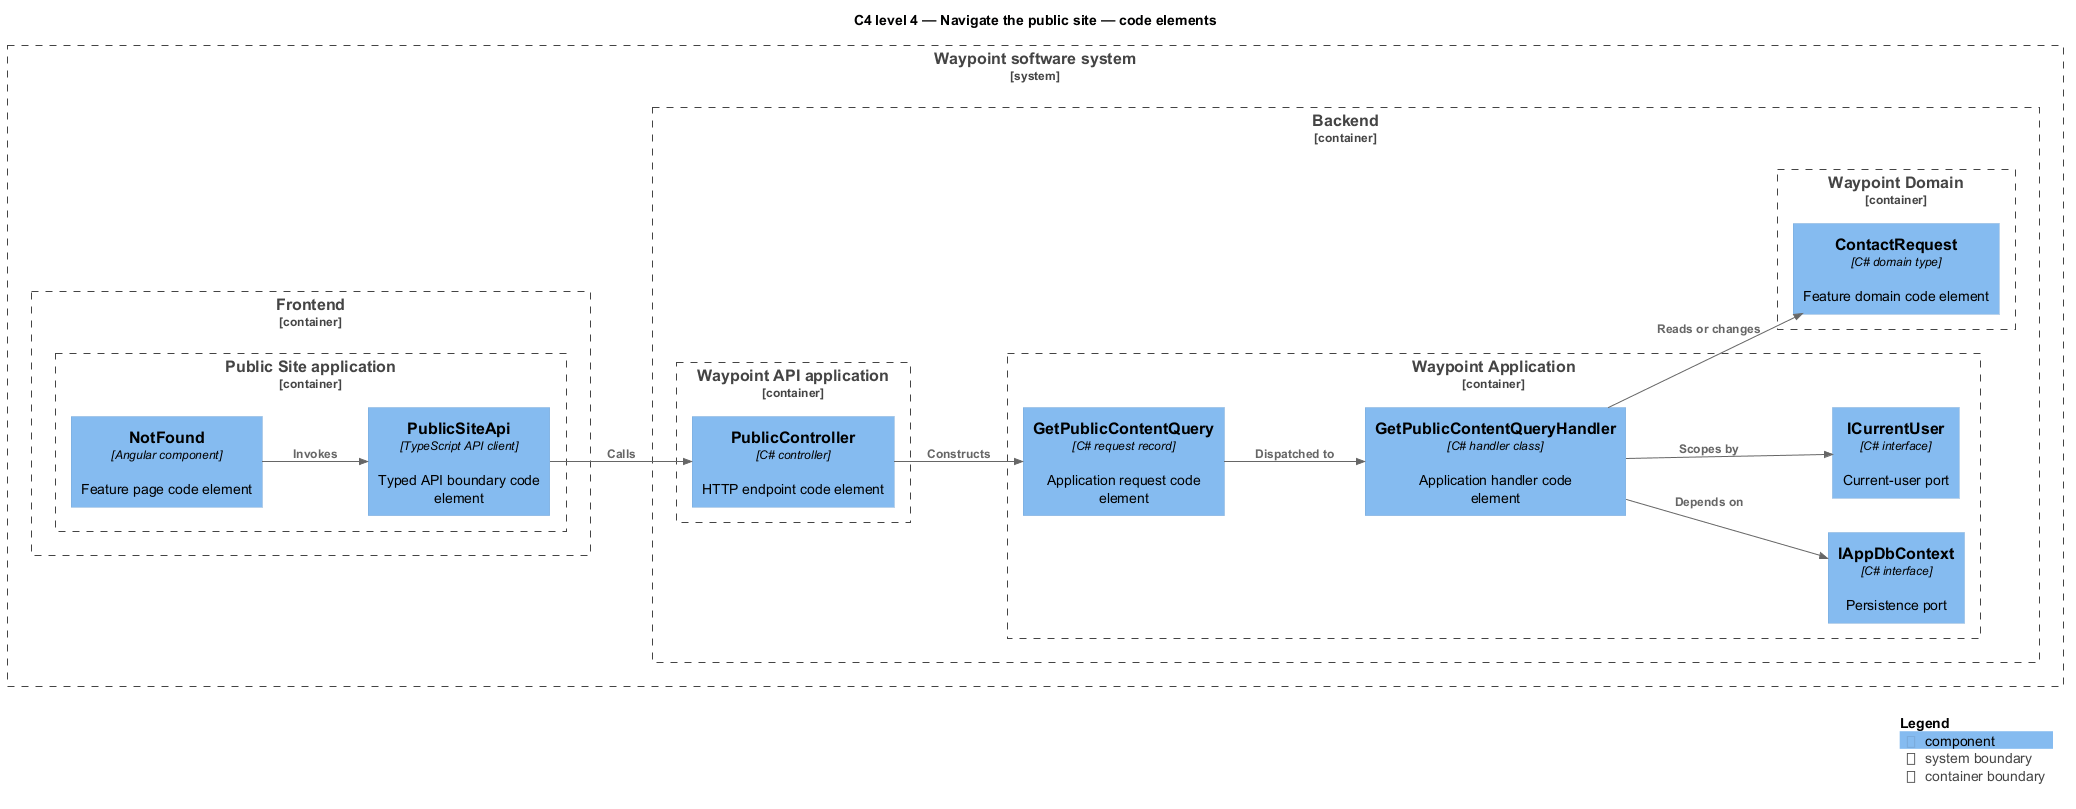

The diagram above was rendered by PlantUML. Its source (embedded in the PNG):
@startuml
!include <C4/C4_Component>
LAYOUT_LEFT_RIGHT()
title C4 level 4 — Navigate the public site — code elements
System_Boundary(waypoint, "Waypoint software system") {
  Container_Boundary(frontend, "Frontend") {
    Container_Boundary(frontend_app, "Public Site application") {
      Component(page, "NotFound", "Angular component", "Feature page code element")
      Component(client, "PublicSiteApi", "TypeScript API client", "Typed API boundary code element")
    }
  }
  Container_Boundary(backend, "Backend") {
    Container_Boundary(api_app, "Waypoint API application") {
      Component(controller, "PublicController", "C# controller", "HTTP endpoint code element")
    }
    Container_Boundary(application, "Waypoint Application") {
      Component(request, "GetPublicContentQuery", "C# request record", "Application request code element")
      Component(handler, "GetPublicContentQueryHandler", "C# handler class", "Application handler code element")
      Component(dbport, "IAppDbContext", "C# interface", "Persistence port")
      Component(current, "ICurrentUser", "C# interface", "Current-user port")
    }
    Container_Boundary(domain, "Waypoint Domain") {
      Component(entity, "ContactRequest", "C# domain type", "Feature domain code element")
    }
  }
}
Rel(page, client, "Invokes")
Rel(client, controller, "Calls")
Rel(controller, request, "Constructs")
Rel(request, handler, "Dispatched to")
Rel(handler, dbport, "Depends on")
Rel(handler, current, "Scopes by")
Rel(handler, entity, "Reads or changes")
SHOW_LEGEND()
@enduml